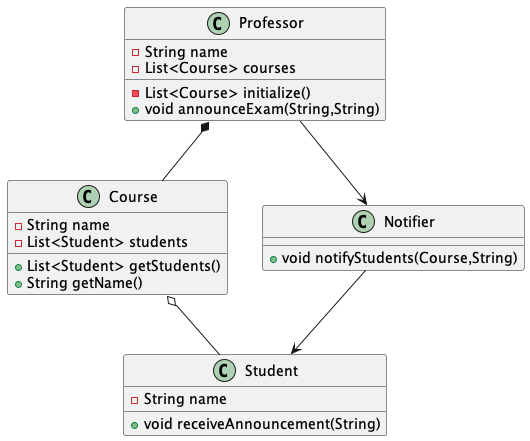

The diagram above was rendered by PlantUML. Its source (embedded in the PNG):
@startuml

class  Professor {
- String name
- List<Course> courses
- List<Course> initialize()
+ void announceExam(String,String)
}
class  Course {
- String name
- List<Student> students
+ List<Student> getStudents()
+ String getName()
}
class  Student {
- String name
+ void receiveAnnouncement(String)
}
class  Notifier {
+ void notifyStudents(Course,String)
}

Professor *-right- Course
Professor --> Notifier
Course o-right- Student
Notifier --> Student

@enduml